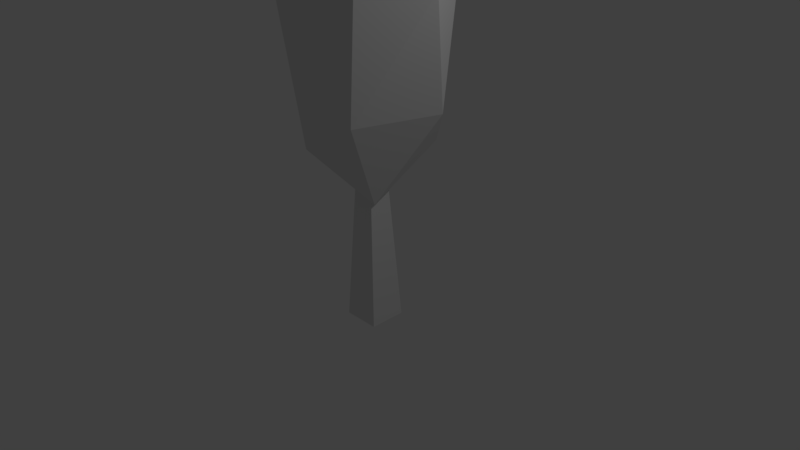# Source: Cipress.blend  (saved by Blender 2.77.0; exported with 4.5.12 LTS)
import bpy
from mathutils import Matrix  # noqa: F401  (used for matrix-valued properties, if any)

bpy.ops.wm.read_factory_settings(use_empty=True)
scene = bpy.context.scene
scene.name = 'Scene'

# ---- collections
col_collection_1 = bpy.data.collections.new('Collection 1'); scene.collection.children.link(col_collection_1)

# ---- materials (node trees are filled in below, after node groups)
mat_material = bpy.data.materials.new('Material')
mat_material.alpha_threshold = 0.0
mat_material.use_transparent_shadow = False
mat_material.roughness = 0.5
mat_material.line_color = (0.0, 0.0, 0.0, 1.0)

# ---- material node trees

# ---- world
world_world = bpy.data.worlds.new('World'); scene.world = world_world
world_world.color = (0.05088, 0.05088, 0.05088)
world_world.use_sun_shadow = False
world_world.sun_shadow_jitter_overblur = 0.0
world_world.cycles.sampling_method = 'MANUAL'

# ---- cameras
cam_camera = bpy.data.cameras.new('Camera')
cam_camera.clip_end = 100.0
cam_camera.lens = 35.0
cam_camera.sensor_width = 32.0
cam_camera.sensor_height = 18.0
cam_camera.ortho_scale = 7.314
cam_camera.dof.focus_distance = 0.0
cam_camera.dof.aperture_fstop = 128.0

# ---- lights
light_lamp = bpy.data.lights.new('Lamp', 'POINT')
light_lamp.transmission_factor = 0.0
light_lamp.cutoff_distance = 30.0
light_lamp.energy = 100.0
light_lamp.shadow_buffer_clip_start = 1.001
light_lamp.shadow_soft_size = 0.1
light_lamp.shadow_maximum_resolution = 0.006
light_lamp.use_absolute_resolution = True

# ---- meshes
me_icosphere_001 = bpy.data.meshes.new('Icosphere.001')
me_icosphere_001.from_pydata([(0.0, 0.0, -1.0), (0.7236, -0.5257, -0.4472), (-0.2764, -0.8506, -0.4472), (-0.8944, 0.0, -0.4472), (-0.2764, 0.8506, -0.4472), (0.7236, 0.5257, -0.4472), (0.2698, -0.8305, 0.374), (-0.7064, -0.5132, 0.374), (-0.7044, 0.5118, 0.407), (0.2691, 0.8281, 0.407), (0.8707, 0.0, 0.407), (0.0, 0.0, 1.0), (-0.1625, -0.5, -0.8507), (0.4253, -0.309, -0.8507), (0.2629, -0.809, -0.5257), (0.8506, 0.0, -0.5257), (0.4253, 0.309, -0.8507), (-0.5257, 0.0, -0.8507), (-0.6882, -0.5, -0.5257), (-0.1625, 0.5, -0.8507), (-0.6882, 0.5, -0.5257), (0.2629, 0.809, -0.5257), (0.9509, -0.309, -0.0004863), (0.9509, 0.309, -0.0004863), (0.0, -0.9998, -0.0004863), (0.5877, -0.8089, -0.0004863), (-0.9509, -0.309, -0.0004863), (-0.5877, -0.8089, -0.0004863), (-0.5877, 0.8089, -0.0004863), (-0.9509, 0.309, -0.0004863), (0.5877, 0.8089, -0.0004863), (0.0, 0.9998, -0.0004863), (0.6649, -0.4831, 0.4824), (-0.2562, -0.7886, 0.3797), (-0.8218, 0.0, 0.4824), (-0.254, 0.7816, 0.4824), (0.6649, 0.4831, 0.4824), (0.152, -0.4679, 0.8272), (0.492, 0.0, 0.8272), (-0.398, -0.2892, 0.8272), (-0.398, 0.2892, 0.8272), (0.152, 0.4679, 0.8272)], [], [(0, 13, 12), (1, 13, 15), (0, 12, 17), (0, 17, 19), (0, 19, 16), (1, 15, 22), (2, 14, 24), (3, 18, 26), (4, 20, 28), (5, 21, 30), (1, 22, 25), (2, 24, 27), (3, 26, 29), (4, 28, 31), (5, 30, 23), (6, 32, 37), (7, 33, 39), (8, 34, 40), (9, 35, 41), (10, 36, 38), (38, 41, 11), (38, 36, 41), (36, 9, 41), (41, 40, 11), (41, 35, 40), (35, 8, 40), (40, 39, 11), (40, 34, 39), (34, 7, 39), (39, 37, 11), (39, 33, 37), (33, 6, 37), (37, 38, 11), (37, 32, 38), (32, 10, 38), (23, 36, 10), (23, 30, 36), (30, 9, 36), (31, 35, 9), (31, 28, 35), (28, 8, 35), (29, 34, 8), (29, 26, 34), (26, 7, 34), (27, 33, 7), (27, 24, 33), (24, 6, 33), (25, 32, 6), (25, 22, 32), (22, 10, 32), (30, 31, 9), (30, 21, 31), (21, 4, 31), (28, 29, 8), (28, 20, 29), (20, 3, 29), (26, 27, 7), (26, 18, 27), (18, 2, 27), (24, 25, 6), (24, 14, 25), (14, 1, 25), (22, 23, 10), (22, 15, 23), (15, 5, 23), (16, 21, 5), (16, 19, 21), (19, 4, 21), (19, 20, 4), (19, 17, 20), (17, 3, 20), (17, 18, 3), (17, 12, 18), (12, 2, 18), (15, 16, 5), (15, 13, 16), (13, 0, 16), (12, 14, 2), (12, 13, 14), (13, 1, 14)])
me_icosphere_001.use_remesh_preserve_volume = False
me_icosphere_001.use_remesh_preserve_attributes = False
me_icosphere_001.use_mirror_vertex_groups = False
me_icosphere_001.update()
me_cube = bpy.data.meshes.new('Cube')
me_cube.from_pydata([(1.0, 1.0, -1.0), (1.0, -1.0, -1.0), (-1.0, -1.0, -1.0), (-1.0, 1.0, -1.0), (0.4568, 0.4568, 1.0), (0.4568, -0.4568, 1.0), (-0.4568, -0.4568, 1.0), (-0.4568, 0.4568, 1.0)], [], [(0, 1, 2, 3), (4, 7, 6, 5), (0, 4, 5, 1), (1, 5, 6, 2), (2, 6, 7, 3), (4, 0, 3, 7)])
me_cube.materials.append(mat_material)
me_cube.use_remesh_preserve_volume = False
me_cube.use_remesh_preserve_attributes = False
me_cube.use_mirror_vertex_groups = False
me_cube.update()

# ---- objects
ob_icosphere = bpy.data.objects.new('Icosphere', me_icosphere_001)
ob_cube = bpy.data.objects.new('Cube', me_cube)
ob_lamp = bpy.data.objects.new('Lamp', light_lamp)
ob_camera = bpy.data.objects.new('Camera', cam_camera)

# ---- transforms, parenting, visibility, modifiers, constraints
ob_icosphere.location = (0.0, 0.0, 3.378)
ob_icosphere.scale = (1.078, 1.078, 2.553)
ob_icosphere.lineart.crease_threshold = 0.0
_m = ob_icosphere.modifiers.new('Decimate', 'DECIMATE')
_m.ratio = 0.5063
ob_cube.location = (0.0, 0.0, 0.3298)
ob_cube.scale = (0.2463, 0.2463, 1.214)
ob_cube.lock_rotations_4d = False
ob_cube.empty_display_type = 'ARROWS'
ob_cube.lineart.crease_threshold = 0.0
ob_lamp.location = (4.076, 1.005, 5.904)
ob_lamp.rotation_euler = (0.6503, 0.05522, 1.866)
ob_lamp.lock_rotations_4d = False
ob_lamp.empty_display_type = 'ARROWS'
ob_lamp.color = (0.0, 0.0, 0.0, 0.0)
ob_lamp.lineart.crease_threshold = 0.0
ob_camera.location = (7.481, -6.508, 5.344)
ob_camera.rotation_euler = (1.109, 0.01082, 0.8149)
ob_camera.lock_rotations_4d = False
ob_camera.empty_display_type = 'ARROWS'
ob_camera.color = (0.0, 0.0, 0.0, 0.0)
ob_camera.display_type = 'WIRE'
ob_camera.lineart.crease_threshold = 0.0

# ---- collection membership
col_collection_1.objects.link(ob_icosphere)
col_collection_1.objects.link(ob_cube)
col_collection_1.objects.link(ob_lamp)
col_collection_1.objects.link(ob_camera)

# ---- scene / render settings (as saved in the file)
scene.camera = ob_camera
scene.frame_start = 1; scene.frame_end = 250; scene.frame_set(1)
scene.render.engine = 'BLENDER_EEVEE_NEXT'
scene.render.resolution_percentage = 50
scene.render.dither_intensity = 0.0
scene.cycles.use_denoising = False
scene.cycles.samples = 128
scene.cycles.sampling_pattern = 'TABULATED_SOBOL'
scene.cycles.light_sampling_threshold = 0.0
scene.cycles.use_adaptive_sampling = False
scene.cycles.use_light_tree = False
scene.cycles.blur_glossy = 0.0
scene.cycles.sample_clamp_indirect = 0.0
scene.view_settings.view_transform = 'Standard'
bpy.context.view_layer.update()
